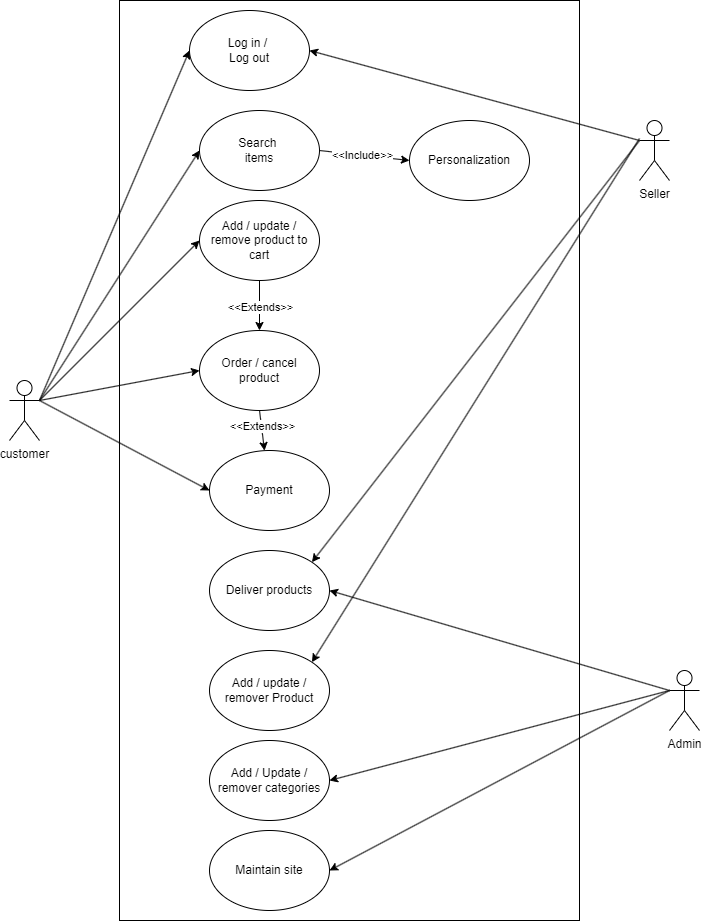

The diagram above was exported from draw.io. Its source (the exported page's mxGraphModel, read from the mxfile embedded in the PNG):
<mxGraphModel dx="1400" dy="543" grid="1" gridSize="10" guides="1" tooltips="1" connect="1" arrows="1" fold="1" page="1" pageScale="1" pageWidth="850" pageHeight="1100" math="0" shadow="0">
  <root>
    <mxCell id="0" />
    <mxCell id="1" parent="0" />
    <mxCell id="ohpHi7uUTPgXfJL0JC1u-1" value="customer" style="shape=umlActor;verticalLabelPosition=bottom;verticalAlign=top;html=1;outlineConnect=0;" vertex="1" parent="1">
      <mxGeometry x="70" y="440" width="30" height="60" as="geometry" />
    </mxCell>
    <mxCell id="ohpHi7uUTPgXfJL0JC1u-2" value="Seller" style="shape=umlActor;verticalLabelPosition=bottom;verticalAlign=top;html=1;outlineConnect=0;" vertex="1" parent="1">
      <mxGeometry x="700" y="180" width="30" height="60" as="geometry" />
    </mxCell>
    <mxCell id="ohpHi7uUTPgXfJL0JC1u-3" value="Admin" style="shape=umlActor;verticalLabelPosition=bottom;verticalAlign=top;html=1;outlineConnect=0;" vertex="1" parent="1">
      <mxGeometry x="730" y="730" width="30" height="60" as="geometry" />
    </mxCell>
    <mxCell id="ohpHi7uUTPgXfJL0JC1u-5" value="" style="rounded=0;whiteSpace=wrap;html=1;fillColor=none;" vertex="1" parent="1">
      <mxGeometry x="180" y="60" width="460" height="920" as="geometry" />
    </mxCell>
    <mxCell id="ohpHi7uUTPgXfJL0JC1u-8" value="Log in /&amp;nbsp;&lt;div&gt;Log out&lt;/div&gt;" style="ellipse;whiteSpace=wrap;html=1;" vertex="1" parent="1">
      <mxGeometry x="250" y="70" width="120" height="80" as="geometry" />
    </mxCell>
    <mxCell id="ohpHi7uUTPgXfJL0JC1u-9" value="Search&amp;nbsp;&lt;div&gt;items&lt;/div&gt;" style="ellipse;whiteSpace=wrap;html=1;" vertex="1" parent="1">
      <mxGeometry x="260" y="170" width="120" height="80" as="geometry" />
    </mxCell>
    <mxCell id="ohpHi7uUTPgXfJL0JC1u-10" value="Add / update / remove product to cart" style="ellipse;whiteSpace=wrap;html=1;" vertex="1" parent="1">
      <mxGeometry x="260" y="260" width="120" height="80" as="geometry" />
    </mxCell>
    <mxCell id="ohpHi7uUTPgXfJL0JC1u-11" value="Order / cancel product" style="ellipse;whiteSpace=wrap;html=1;" vertex="1" parent="1">
      <mxGeometry x="260" y="390" width="120" height="80" as="geometry" />
    </mxCell>
    <mxCell id="ohpHi7uUTPgXfJL0JC1u-12" value="Payment" style="ellipse;whiteSpace=wrap;html=1;" vertex="1" parent="1">
      <mxGeometry x="270" y="510" width="120" height="80" as="geometry" />
    </mxCell>
    <mxCell id="ohpHi7uUTPgXfJL0JC1u-14" value="" style="endArrow=classic;html=1;rounded=0;entryX=0;entryY=0.5;entryDx=0;entryDy=0;exitX=1;exitY=0.3333333333333333;exitDx=0;exitDy=0;exitPerimeter=0;" edge="1" parent="1" source="ohpHi7uUTPgXfJL0JC1u-1" target="ohpHi7uUTPgXfJL0JC1u-9">
      <mxGeometry width="50" height="50" relative="1" as="geometry">
        <mxPoint x="100" y="400" as="sourcePoint" />
        <mxPoint x="150" y="350" as="targetPoint" />
      </mxGeometry>
    </mxCell>
    <mxCell id="ohpHi7uUTPgXfJL0JC1u-15" value="" style="endArrow=classic;html=1;rounded=0;exitX=1;exitY=0.3333333333333333;exitDx=0;exitDy=0;exitPerimeter=0;entryX=0;entryY=0.5;entryDx=0;entryDy=0;" edge="1" parent="1" source="ohpHi7uUTPgXfJL0JC1u-1" target="ohpHi7uUTPgXfJL0JC1u-10">
      <mxGeometry width="50" height="50" relative="1" as="geometry">
        <mxPoint x="150" y="460" as="sourcePoint" />
        <mxPoint x="200" y="410" as="targetPoint" />
      </mxGeometry>
    </mxCell>
    <mxCell id="ohpHi7uUTPgXfJL0JC1u-16" value="" style="endArrow=classic;html=1;rounded=0;entryX=0;entryY=0.5;entryDx=0;entryDy=0;exitX=1;exitY=0.3333333333333333;exitDx=0;exitDy=0;exitPerimeter=0;" edge="1" parent="1" source="ohpHi7uUTPgXfJL0JC1u-1" target="ohpHi7uUTPgXfJL0JC1u-8">
      <mxGeometry width="50" height="50" relative="1" as="geometry">
        <mxPoint x="100" y="420" as="sourcePoint" />
        <mxPoint x="150" y="370" as="targetPoint" />
      </mxGeometry>
    </mxCell>
    <mxCell id="ohpHi7uUTPgXfJL0JC1u-17" value="" style="endArrow=classic;html=1;rounded=0;exitX=1;exitY=0.3333333333333333;exitDx=0;exitDy=0;exitPerimeter=0;entryX=0;entryY=0.5;entryDx=0;entryDy=0;" edge="1" parent="1" source="ohpHi7uUTPgXfJL0JC1u-1" target="ohpHi7uUTPgXfJL0JC1u-11">
      <mxGeometry width="50" height="50" relative="1" as="geometry">
        <mxPoint x="100" y="580" as="sourcePoint" />
        <mxPoint x="150" y="530" as="targetPoint" />
      </mxGeometry>
    </mxCell>
    <mxCell id="ohpHi7uUTPgXfJL0JC1u-18" value="Deliver products" style="ellipse;whiteSpace=wrap;html=1;" vertex="1" parent="1">
      <mxGeometry x="270" y="610" width="120" height="80" as="geometry" />
    </mxCell>
    <mxCell id="ohpHi7uUTPgXfJL0JC1u-19" value="Add / update / remover Product" style="ellipse;whiteSpace=wrap;html=1;" vertex="1" parent="1">
      <mxGeometry x="270" y="710" width="120" height="80" as="geometry" />
    </mxCell>
    <mxCell id="ohpHi7uUTPgXfJL0JC1u-20" value="Add / Update / remover categories" style="ellipse;whiteSpace=wrap;html=1;" vertex="1" parent="1">
      <mxGeometry x="270" y="800" width="120" height="80" as="geometry" />
    </mxCell>
    <mxCell id="ohpHi7uUTPgXfJL0JC1u-21" value="Maintain site" style="ellipse;whiteSpace=wrap;html=1;" vertex="1" parent="1">
      <mxGeometry x="270" y="890" width="120" height="80" as="geometry" />
    </mxCell>
    <mxCell id="ohpHi7uUTPgXfJL0JC1u-22" value="" style="endArrow=classic;html=1;rounded=0;exitX=1;exitY=0.3333333333333333;exitDx=0;exitDy=0;exitPerimeter=0;entryX=0;entryY=0.5;entryDx=0;entryDy=0;" edge="1" parent="1" source="ohpHi7uUTPgXfJL0JC1u-1" target="ohpHi7uUTPgXfJL0JC1u-12">
      <mxGeometry width="50" height="50" relative="1" as="geometry">
        <mxPoint x="160" y="520" as="sourcePoint" />
        <mxPoint x="210" y="470" as="targetPoint" />
      </mxGeometry>
    </mxCell>
    <mxCell id="ohpHi7uUTPgXfJL0JC1u-23" value="" style="endArrow=classic;html=1;rounded=0;exitX=0;exitY=0.3333333333333333;exitDx=0;exitDy=0;exitPerimeter=0;entryX=1;entryY=0.5;entryDx=0;entryDy=0;" edge="1" parent="1" source="ohpHi7uUTPgXfJL0JC1u-2" target="ohpHi7uUTPgXfJL0JC1u-8">
      <mxGeometry width="50" height="50" relative="1" as="geometry">
        <mxPoint x="450" y="210" as="sourcePoint" />
        <mxPoint x="500" y="160" as="targetPoint" />
      </mxGeometry>
    </mxCell>
    <mxCell id="ohpHi7uUTPgXfJL0JC1u-24" value="" style="endArrow=classic;html=1;rounded=0;entryX=1;entryY=0;entryDx=0;entryDy=0;" edge="1" parent="1" target="ohpHi7uUTPgXfJL0JC1u-18">
      <mxGeometry width="50" height="50" relative="1" as="geometry">
        <mxPoint x="700" y="200" as="sourcePoint" />
        <mxPoint x="530" y="380" as="targetPoint" />
      </mxGeometry>
    </mxCell>
    <mxCell id="ohpHi7uUTPgXfJL0JC1u-25" value="" style="endArrow=classic;html=1;rounded=0;entryX=1;entryY=0;entryDx=0;entryDy=0;" edge="1" parent="1" target="ohpHi7uUTPgXfJL0JC1u-19">
      <mxGeometry width="50" height="50" relative="1" as="geometry">
        <mxPoint x="700" y="198" as="sourcePoint" />
        <mxPoint x="570" y="480" as="targetPoint" />
      </mxGeometry>
    </mxCell>
    <mxCell id="ohpHi7uUTPgXfJL0JC1u-26" value="" style="endArrow=classic;html=1;rounded=0;exitX=0;exitY=0.3333333333333333;exitDx=0;exitDy=0;exitPerimeter=0;entryX=1;entryY=0.5;entryDx=0;entryDy=0;" edge="1" parent="1" source="ohpHi7uUTPgXfJL0JC1u-3" target="ohpHi7uUTPgXfJL0JC1u-18">
      <mxGeometry width="50" height="50" relative="1" as="geometry">
        <mxPoint x="490" y="720" as="sourcePoint" />
        <mxPoint x="540" y="670" as="targetPoint" />
      </mxGeometry>
    </mxCell>
    <mxCell id="ohpHi7uUTPgXfJL0JC1u-27" value="" style="endArrow=classic;html=1;rounded=0;entryX=1;entryY=0.5;entryDx=0;entryDy=0;" edge="1" parent="1" target="ohpHi7uUTPgXfJL0JC1u-20">
      <mxGeometry width="50" height="50" relative="1" as="geometry">
        <mxPoint x="730" y="750" as="sourcePoint" />
        <mxPoint x="500" y="750" as="targetPoint" />
      </mxGeometry>
    </mxCell>
    <mxCell id="ohpHi7uUTPgXfJL0JC1u-28" value="" style="endArrow=classic;html=1;rounded=0;entryX=1;entryY=0.5;entryDx=0;entryDy=0;" edge="1" parent="1" target="ohpHi7uUTPgXfJL0JC1u-21">
      <mxGeometry width="50" height="50" relative="1" as="geometry">
        <mxPoint x="730" y="750" as="sourcePoint" />
        <mxPoint x="520" y="850" as="targetPoint" />
      </mxGeometry>
    </mxCell>
    <mxCell id="ohpHi7uUTPgXfJL0JC1u-29" value="Personalization" style="ellipse;whiteSpace=wrap;html=1;" vertex="1" parent="1">
      <mxGeometry x="470" y="180" width="120" height="80" as="geometry" />
    </mxCell>
    <mxCell id="ohpHi7uUTPgXfJL0JC1u-31" value="" style="endArrow=classic;html=1;rounded=0;exitX=1;exitY=0.5;exitDx=0;exitDy=0;entryX=0;entryY=0.5;entryDx=0;entryDy=0;" edge="1" parent="1" source="ohpHi7uUTPgXfJL0JC1u-9" target="ohpHi7uUTPgXfJL0JC1u-29">
      <mxGeometry width="50" height="50" relative="1" as="geometry">
        <mxPoint x="440" y="340" as="sourcePoint" />
        <mxPoint x="490" y="290" as="targetPoint" />
      </mxGeometry>
    </mxCell>
    <mxCell id="ohpHi7uUTPgXfJL0JC1u-32" value="&amp;lt;&amp;lt;Include&amp;gt;&amp;gt;" style="edgeLabel;html=1;align=center;verticalAlign=middle;resizable=0;points=[];" vertex="1" connectable="0" parent="ohpHi7uUTPgXfJL0JC1u-31">
      <mxGeometry x="-0.06" relative="1" as="geometry">
        <mxPoint as="offset" />
      </mxGeometry>
    </mxCell>
    <mxCell id="ohpHi7uUTPgXfJL0JC1u-33" value="" style="endArrow=classic;html=1;rounded=0;exitX=0.5;exitY=1;exitDx=0;exitDy=0;" edge="1" parent="1" source="ohpHi7uUTPgXfJL0JC1u-11" target="ohpHi7uUTPgXfJL0JC1u-12">
      <mxGeometry width="50" height="50" relative="1" as="geometry">
        <mxPoint x="380" y="490" as="sourcePoint" />
        <mxPoint x="430" y="440" as="targetPoint" />
        <Array as="points" />
      </mxGeometry>
    </mxCell>
    <mxCell id="ohpHi7uUTPgXfJL0JC1u-34" value="&amp;lt;&amp;lt;Extends&amp;gt;&amp;gt;" style="edgeLabel;html=1;align=center;verticalAlign=middle;resizable=0;points=[];" vertex="1" connectable="0" parent="ohpHi7uUTPgXfJL0JC1u-33">
      <mxGeometry x="-0.2" y="1" relative="1" as="geometry">
        <mxPoint as="offset" />
      </mxGeometry>
    </mxCell>
    <mxCell id="ohpHi7uUTPgXfJL0JC1u-35" value="" style="endArrow=classic;html=1;rounded=0;exitX=0.5;exitY=1;exitDx=0;exitDy=0;" edge="1" parent="1" source="ohpHi7uUTPgXfJL0JC1u-10" target="ohpHi7uUTPgXfJL0JC1u-11">
      <mxGeometry width="50" height="50" relative="1" as="geometry">
        <mxPoint x="380" y="390" as="sourcePoint" />
        <mxPoint x="430" y="340" as="targetPoint" />
      </mxGeometry>
    </mxCell>
    <mxCell id="ohpHi7uUTPgXfJL0JC1u-36" value="&amp;lt;&amp;lt;Extends&amp;gt;&amp;gt;" style="edgeLabel;html=1;align=center;verticalAlign=middle;resizable=0;points=[];" vertex="1" connectable="0" parent="ohpHi7uUTPgXfJL0JC1u-35">
      <mxGeometry x="0.0382" relative="1" as="geometry">
        <mxPoint as="offset" />
      </mxGeometry>
    </mxCell>
  </root>
</mxGraphModel>